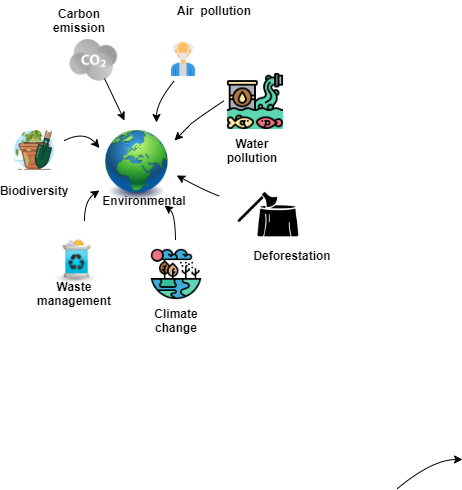

The diagram above was exported from draw.io. Its source (the exported page's mxGraphModel, read from the mxfile embedded in the PNG):
<mxGraphModel dx="1609" dy="437" grid="0" gridSize="10" guides="1" tooltips="1" connect="1" arrows="1" fold="1" page="1" pageScale="1" pageWidth="827" pageHeight="1169" math="0" shadow="0">
  <root>
    <mxCell id="0" />
    <mxCell id="1" parent="0" />
    <mxCell id="MWYhsXHYvOarqfQbQ0fn-3" value="" style="shape=image;html=1;verticalAlign=top;verticalLabelPosition=bottom;labelBackgroundColor=#ffffff;imageAspect=0;aspect=fixed;image=https://cdn4.iconfinder.com/data/icons/the-weather-is-nice-today/64/weather_46-128.png" vertex="1" parent="1">
      <mxGeometry x="60" y="80" width="58" height="58" as="geometry" />
    </mxCell>
    <mxCell id="MWYhsXHYvOarqfQbQ0fn-5" value="" style="shape=image;html=1;verticalAlign=top;verticalLabelPosition=bottom;labelBackgroundColor=#ffffff;imageAspect=0;aspect=fixed;image=https://cdn0.iconfinder.com/data/icons/free-skycons-mix-april-1/128/yumminky-skycons-mix-04-2-128.png" vertex="1" parent="1">
      <mxGeometry x="10" y="180" width="40" height="40" as="geometry" />
    </mxCell>
    <mxCell id="MWYhsXHYvOarqfQbQ0fn-6" value="" style="shape=image;html=1;verticalAlign=top;verticalLabelPosition=bottom;labelBackgroundColor=#ffffff;imageAspect=0;aspect=fixed;image=https://cdn3.iconfinder.com/data/icons/virus-10/64/Medical_Mask-Mask-Pollution-Security-Medical-128.png" vertex="1" parent="1">
      <mxGeometry x="160" y="90" width="38" height="38" as="geometry" />
    </mxCell>
    <mxCell id="MWYhsXHYvOarqfQbQ0fn-7" value="" style="shape=image;html=1;verticalAlign=top;verticalLabelPosition=bottom;labelBackgroundColor=#ffffff;imageAspect=0;aspect=fixed;image=https://cdn0.iconfinder.com/data/icons/coronavirus-covid-19-3/64/Contaminated-coronavirus-virus-bacteria-pollution-128.png" vertex="1" parent="1">
      <mxGeometry x="222" y="122" width="58" height="58" as="geometry" />
    </mxCell>
    <mxCell id="MWYhsXHYvOarqfQbQ0fn-14" value="" style="shape=image;html=1;verticalAlign=top;verticalLabelPosition=bottom;labelBackgroundColor=#ffffff;imageAspect=0;aspect=fixed;image=https://cdn1.iconfinder.com/data/icons/global-warming-solid-temperature-rising/200/Deforestation-128.png" vertex="1" parent="1">
      <mxGeometry x="220" y="220" width="88" height="88" as="geometry" />
    </mxCell>
    <mxCell id="MWYhsXHYvOarqfQbQ0fn-17" value="" style="shape=image;html=1;verticalAlign=top;verticalLabelPosition=bottom;labelBackgroundColor=#ffffff;imageAspect=0;aspect=fixed;image=https://cdn4.iconfinder.com/data/icons/lingo/Trash.png" vertex="1" parent="1">
      <mxGeometry x="50" y="288" width="45" height="45" as="geometry" />
    </mxCell>
    <mxCell id="MWYhsXHYvOarqfQbQ0fn-18" value="" style="shape=image;html=1;verticalAlign=top;verticalLabelPosition=bottom;labelBackgroundColor=#ffffff;imageAspect=0;aspect=fixed;image=https://cdn0.iconfinder.com/data/icons/coronavirus-covid-19-3/64/climate-change-coronavirus-warming-global-128.png" vertex="1" parent="1">
      <mxGeometry x="146" y="298" width="52" height="52" as="geometry" />
    </mxCell>
    <mxCell id="MWYhsXHYvOarqfQbQ0fn-20" value="" style="image;html=1;labelBackgroundColor=#ffffff;image=img/lib/clip_art/general/Earth_globe_128x128.png" vertex="1" parent="1">
      <mxGeometry x="95" y="180" width="75" height="70" as="geometry" />
    </mxCell>
    <mxCell id="MWYhsXHYvOarqfQbQ0fn-22" style="orthogonalLoop=1;jettySize=auto;html=1;curved=1;sourcePerimeterSpacing=5;targetPerimeterSpacing=5;entryX=0;entryY=0.25;entryDx=0;entryDy=0;" edge="1" parent="1" target="MWYhsXHYvOarqfQbQ0fn-20">
      <mxGeometry relative="1" as="geometry">
        <mxPoint x="60" y="190" as="sourcePoint" />
        <mxPoint x="133.50198948572643" y="197.12063663543245" as="targetPoint" />
        <Array as="points">
          <mxPoint x="80" y="180" />
        </Array>
      </mxGeometry>
    </mxCell>
    <mxCell id="MWYhsXHYvOarqfQbQ0fn-23" style="orthogonalLoop=1;jettySize=auto;html=1;curved=1;sourcePerimeterSpacing=5;targetPerimeterSpacing=5;exitX=0.609;exitY=1.011;exitDx=0;exitDy=0;exitPerimeter=0;" edge="1" parent="1">
      <mxGeometry relative="1" as="geometry">
        <mxPoint x="99.99999999999994" y="128" as="sourcePoint" />
        <mxPoint x="120" y="170" as="targetPoint" />
        <Array as="points" />
      </mxGeometry>
    </mxCell>
    <mxCell id="MWYhsXHYvOarqfQbQ0fn-24" style="orthogonalLoop=1;jettySize=auto;html=1;curved=1;sourcePerimeterSpacing=5;targetPerimeterSpacing=5;exitX=0.661;exitY=-0.019;exitDx=0;exitDy=0;exitPerimeter=0;" edge="1" parent="1">
      <mxGeometry relative="1" as="geometry">
        <mxPoint x="392.778" y="538.138" as="sourcePoint" />
        <mxPoint x="458" y="509" as="targetPoint" />
        <Array as="points">
          <mxPoint x="428" y="509" />
        </Array>
      </mxGeometry>
    </mxCell>
    <mxCell id="MWYhsXHYvOarqfQbQ0fn-25" style="orthogonalLoop=1;jettySize=auto;html=1;curved=1;sourcePerimeterSpacing=5;targetPerimeterSpacing=5;entryX=0.436;entryY=0.984;entryDx=0;entryDy=0;entryPerimeter=0;" edge="1" parent="1">
      <mxGeometry relative="1" as="geometry">
        <mxPoint x="80" y="270" as="sourcePoint" />
        <mxPoint x="95" y="239.99800000000005" as="targetPoint" />
        <Array as="points">
          <mxPoint x="80" y="250" />
        </Array>
      </mxGeometry>
    </mxCell>
    <mxCell id="MWYhsXHYvOarqfQbQ0fn-26" style="orthogonalLoop=1;jettySize=auto;html=1;curved=1;sourcePerimeterSpacing=5;targetPerimeterSpacing=5;" edge="1" parent="1">
      <mxGeometry relative="1" as="geometry">
        <mxPoint x="170" y="130" as="sourcePoint" />
        <mxPoint x="152" y="172" as="targetPoint" />
        <Array as="points">
          <mxPoint x="152" y="152" />
        </Array>
      </mxGeometry>
    </mxCell>
    <mxCell id="MWYhsXHYvOarqfQbQ0fn-27" style="orthogonalLoop=1;jettySize=auto;html=1;curved=1;sourcePerimeterSpacing=5;targetPerimeterSpacing=5;" edge="1" parent="1">
      <mxGeometry relative="1" as="geometry">
        <mxPoint x="220" y="150" as="sourcePoint" />
        <mxPoint x="170" y="190" as="targetPoint" />
        <Array as="points">
          <mxPoint x="190" y="170" />
          <mxPoint x="180" y="180" />
        </Array>
      </mxGeometry>
    </mxCell>
    <mxCell id="MWYhsXHYvOarqfQbQ0fn-28" style="orthogonalLoop=1;jettySize=auto;html=1;curved=1;sourcePerimeterSpacing=5;targetPerimeterSpacing=5;entryX=1;entryY=0.75;entryDx=0;entryDy=0;" edge="1" parent="1" target="MWYhsXHYvOarqfQbQ0fn-49">
      <mxGeometry relative="1" as="geometry">
        <mxPoint x="171" y="290" as="sourcePoint" />
        <mxPoint x="155" y="250" as="targetPoint" />
        <Array as="points">
          <mxPoint x="170.7" y="263" />
        </Array>
      </mxGeometry>
    </mxCell>
    <mxCell id="MWYhsXHYvOarqfQbQ0fn-31" style="orthogonalLoop=1;jettySize=auto;html=1;curved=1;sourcePerimeterSpacing=5;targetPerimeterSpacing=5;entryX=1.029;entryY=0.642;entryDx=0;entryDy=0;entryPerimeter=0;" edge="1" parent="1" source="MWYhsXHYvOarqfQbQ0fn-14" target="MWYhsXHYvOarqfQbQ0fn-20">
      <mxGeometry relative="1" as="geometry">
        <mxPoint x="181" y="300" as="sourcePoint" />
        <mxPoint x="165" y="260" as="targetPoint" />
        <Array as="points">
          <mxPoint x="200" y="240" />
        </Array>
      </mxGeometry>
    </mxCell>
    <mxCell id="MWYhsXHYvOarqfQbQ0fn-32" value="&lt;b&gt;Deforestation&lt;br&gt;&lt;/b&gt;" style="text;html=1;strokeColor=none;fillColor=none;align=center;verticalAlign=middle;whiteSpace=wrap;rounded=0;" vertex="1" parent="1">
      <mxGeometry x="268" y="300" width="40" height="10" as="geometry" />
    </mxCell>
    <mxCell id="MWYhsXHYvOarqfQbQ0fn-34" value="&lt;b&gt;Biodiversity&lt;/b&gt;" style="text;html=1;strokeColor=none;fillColor=none;align=center;verticalAlign=middle;whiteSpace=wrap;rounded=0;" vertex="1" parent="1">
      <mxGeometry x="10" y="230" width="40" height="20" as="geometry" />
    </mxCell>
    <mxCell id="MWYhsXHYvOarqfQbQ0fn-36" value="&lt;b&gt;Climate change&lt;/b&gt;" style="text;html=1;strokeColor=none;fillColor=none;align=center;verticalAlign=middle;whiteSpace=wrap;rounded=0;" vertex="1" parent="1">
      <mxGeometry x="152" y="360" width="40" height="20" as="geometry" />
    </mxCell>
    <mxCell id="MWYhsXHYvOarqfQbQ0fn-37" value="&lt;span style=&quot;font-family: monospace ; font-size: 0px&quot;&gt;%3CmxGraphModel%3E%3Croot%3E%3CmxCell%20id%3D%220%22%2F%3E%3CmxCell%20id%3D%221%22%20parent%3D%220%22%2F%3E%3CmxCell%20id%3D%222%22%20value%3D%22Text%22%20style%3D%22text%3Bhtml%3D1%3BstrokeColor%3Dnone%3BfillColor%3Dnone%3Balign%3Dcenter%3BverticalAlign%3Dmiddle%3BwhiteSpace%3Dwrap%3Brounded%3D0%3B%22%20vertex%3D%221%22%20parent%3D%221%22%3E%3CmxGeometry%20x%3D%22268%22%20y%3D%22300%22%20width%3D%2240%22%20height%3D%2220%22%20as%3D%22geometry%22%2F%3E%3C%2FmxCell%3E%3C%2Froot%3E%3C%2FmxGraphModel%3E&lt;/span&gt;" style="text;html=1;strokeColor=none;fillColor=none;align=center;verticalAlign=middle;whiteSpace=wrap;rounded=0;" vertex="1" parent="1">
      <mxGeometry x="288" y="340" width="40" height="10" as="geometry" />
    </mxCell>
    <mxCell id="MWYhsXHYvOarqfQbQ0fn-38" value="&lt;b&gt;Carbon emission&lt;/b&gt;" style="text;html=1;strokeColor=none;fillColor=none;align=center;verticalAlign=middle;whiteSpace=wrap;rounded=0;" vertex="1" parent="1">
      <mxGeometry x="55" y="60" width="40" height="20" as="geometry" />
    </mxCell>
    <mxCell id="MWYhsXHYvOarqfQbQ0fn-39" value="&lt;b&gt;Water pollution&lt;/b&gt;" style="text;html=1;strokeColor=none;fillColor=none;align=center;verticalAlign=middle;whiteSpace=wrap;rounded=0;" vertex="1" parent="1">
      <mxGeometry x="228" y="190" width="40" height="20" as="geometry" />
    </mxCell>
    <mxCell id="MWYhsXHYvOarqfQbQ0fn-40" value="&lt;b&gt;Waste management&lt;/b&gt;" style="text;html=1;strokeColor=none;fillColor=none;align=center;verticalAlign=middle;whiteSpace=wrap;rounded=0;" vertex="1" parent="1">
      <mxGeometry x="50" y="333" width="40" height="20" as="geometry" />
    </mxCell>
    <mxCell id="MWYhsXHYvOarqfQbQ0fn-41" value="&lt;b&gt;Air&amp;nbsp; pollution&lt;/b&gt;" style="text;html=1;strokeColor=none;fillColor=none;align=center;verticalAlign=middle;whiteSpace=wrap;rounded=0;" vertex="1" parent="1">
      <mxGeometry x="170" y="50" width="80" height="20" as="geometry" />
    </mxCell>
    <mxCell id="MWYhsXHYvOarqfQbQ0fn-49" value="&lt;b&gt;Environmental&lt;/b&gt;" style="text;html=1;strokeColor=none;fillColor=none;align=center;verticalAlign=middle;whiteSpace=wrap;rounded=0;" vertex="1" parent="1">
      <mxGeometry x="120" y="240" width="40" height="20" as="geometry" />
    </mxCell>
  </root>
</mxGraphModel>